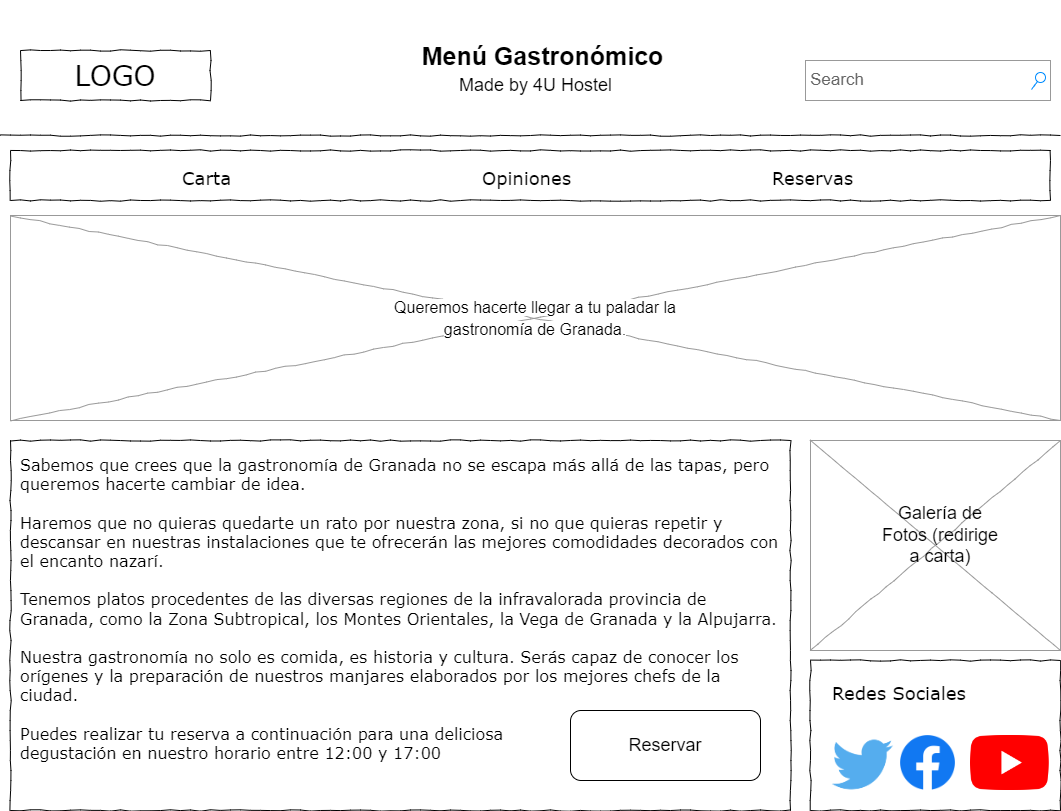

The diagram above was exported from draw.io. Its source (the exported page's mxGraphModel, read from the mxfile embedded in the PNG):
<mxGraphModel dx="1422" dy="737" grid="1" gridSize="10" guides="1" tooltips="1" connect="1" arrows="1" fold="1" page="1" pageScale="1" pageWidth="1100" pageHeight="850" background="#ffffff" math="0" shadow="0">
  <root>
    <mxCell id="0" />
    <mxCell id="1" parent="0" />
    <mxCell id="677b7b8949515195-2" value="LOGO" style="whiteSpace=wrap;html=1;rounded=0;shadow=0;labelBackgroundColor=none;strokeWidth=1;fontFamily=Verdana;fontSize=28;align=center;comic=1;" parent="1" vertex="1">
      <mxGeometry x="40" y="60" width="190" height="50" as="geometry" />
    </mxCell>
    <mxCell id="677b7b8949515195-3" value="Search" style="strokeWidth=1;shadow=0;dashed=0;align=center;html=1;shape=mxgraph.mockup.forms.searchBox;strokeColor=#999999;mainText=;strokeColor2=#008cff;fontColor=#666666;fontSize=17;align=left;spacingLeft=3;rounded=0;labelBackgroundColor=none;comic=1;" parent="1" vertex="1">
      <mxGeometry x="825" y="70" width="245" height="40" as="geometry" />
    </mxCell>
    <mxCell id="677b7b8949515195-9" value="" style="line;strokeWidth=1;html=1;rounded=0;shadow=0;labelBackgroundColor=none;fillColor=none;fontFamily=Verdana;fontSize=14;fontColor=#000000;align=center;comic=1;" parent="1" vertex="1">
      <mxGeometry x="20" y="140" width="1060" height="10" as="geometry" />
    </mxCell>
    <mxCell id="677b7b8949515195-10" value="" style="whiteSpace=wrap;html=1;rounded=0;shadow=0;labelBackgroundColor=none;strokeWidth=1;fillColor=none;fontFamily=Verdana;fontSize=12;align=center;comic=1;" parent="1" vertex="1">
      <mxGeometry x="30" y="160" width="1040" height="50" as="geometry" />
    </mxCell>
    <mxCell id="677b7b8949515195-11" value="&lt;font style=&quot;font-size: 18px&quot;&gt;Carta&lt;/font&gt;" style="text;html=1;points=[];align=left;verticalAlign=top;spacingTop=-4;fontSize=14;fontFamily=Verdana;fontStyle=0" parent="1" vertex="1">
      <mxGeometry x="200" y="175" width="60" height="20" as="geometry" />
    </mxCell>
    <mxCell id="677b7b8949515195-12" value="&lt;font style=&quot;font-size: 18px&quot;&gt;Opiniones&lt;/font&gt;" style="text;html=1;points=[];align=left;verticalAlign=top;spacingTop=-4;fontSize=14;fontFamily=Verdana" parent="1" vertex="1">
      <mxGeometry x="500" y="175" width="60" height="20" as="geometry" />
    </mxCell>
    <mxCell id="677b7b8949515195-13" value="&lt;font style=&quot;font-size: 18px;&quot;&gt;Reservas&lt;/font&gt;" style="text;html=1;points=[];align=left;verticalAlign=top;spacingTop=-4;fontSize=18;fontFamily=Verdana" parent="1" vertex="1">
      <mxGeometry x="790" y="175" width="60" height="20" as="geometry" />
    </mxCell>
    <mxCell id="677b7b8949515195-15" value="&lt;div style=&quot;font-size: 16px&quot;&gt;Sabemos que crees que la gastronomía de Granada no se escapa más allá de las tapas, pero queremos hacerte cambiar de idea.&lt;br&gt;&lt;br&gt;Haremos que no quieras quedarte un rato por nuestra zona, si no que quieras repetir y descansar en nuestras instalaciones que te ofrecerán las mejores comodidades decorados con el encanto nazarí.&lt;br&gt;&lt;br&gt;Tenemos platos procedentes de las diversas regiones de la infravalorada provincia de Granada, como la Zona Subtropical, los Montes Orientales, la Vega de Granada y la Alpujarra.&lt;br&gt;&lt;br&gt;Nuestra gastronomía no solo es comida, es historia y cultura. Serás capaz de conocer los orígenes y la preparación de nuestros manjares elaborados por los mejores chefs de la ciudad.&lt;br&gt;&lt;/div&gt;&lt;div style=&quot;font-size: 16px&quot;&gt;&lt;br&gt;&lt;/div&gt;&lt;div style=&quot;font-size: 16px&quot;&gt;Puedes realizar tu reserva a continuación para una deliciosa&amp;nbsp;&lt;/div&gt;&lt;div style=&quot;font-size: 16px&quot;&gt;degustación en nuestro horario entre 12:00 y 17:00&lt;/div&gt;" style="whiteSpace=wrap;html=1;rounded=0;shadow=0;labelBackgroundColor=none;strokeWidth=1;fillColor=none;fontFamily=Verdana;fontSize=12;align=left;verticalAlign=top;spacing=10;comic=1;" parent="1" vertex="1">
      <mxGeometry x="30" y="450" width="780" height="370" as="geometry" />
    </mxCell>
    <mxCell id="677b7b8949515195-16" value="" style="verticalLabelPosition=bottom;shadow=0;dashed=0;align=center;html=1;verticalAlign=top;strokeWidth=1;shape=mxgraph.mockup.graphics.simpleIcon;strokeColor=#999999;rounded=0;labelBackgroundColor=none;fontFamily=Verdana;fontSize=14;fontColor=#000000;comic=1;" parent="1" vertex="1">
      <mxGeometry x="30" y="225" width="1050" height="205" as="geometry" />
    </mxCell>
    <mxCell id="677b7b8949515195-26" value="" style="whiteSpace=wrap;html=1;rounded=0;shadow=0;labelBackgroundColor=none;strokeWidth=1;fillColor=none;fontFamily=Verdana;fontSize=12;align=center;comic=1;" parent="1" vertex="1">
      <mxGeometry x="830" y="670" width="250" height="150" as="geometry" />
    </mxCell>
    <mxCell id="677b7b8949515195-42" value="&lt;font style=&quot;font-size: 18px&quot;&gt;Redes Sociales&lt;/font&gt;" style="text;html=1;points=[];align=left;verticalAlign=top;spacingTop=-4;fontSize=14;fontFamily=Verdana" parent="1" vertex="1">
      <mxGeometry x="850" y="690" width="170" height="20" as="geometry" />
    </mxCell>
    <mxCell id="tHr--yeFzqNWFnihwjvY-1" value="&lt;font size=&quot;1&quot;&gt;&lt;b style=&quot;font-size: 25px&quot;&gt;Menú Gastronómico&lt;/b&gt;&lt;/font&gt;" style="text;html=1;strokeColor=none;fillColor=none;align=center;verticalAlign=middle;whiteSpace=wrap;rounded=0;" parent="1" vertex="1">
      <mxGeometry x="380" y="10" width="365" height="110" as="geometry" />
    </mxCell>
    <mxCell id="tHr--yeFzqNWFnihwjvY-20" value="" style="shape=image;verticalLabelPosition=bottom;labelBackgroundColor=default;verticalAlign=top;aspect=fixed;imageAspect=0;image=https://logodownload.org/wp-content/uploads/2014/10/youtube-logo-5-2.png;" parent="1" vertex="1">
      <mxGeometry x="990" y="745" width="78.8" height="55" as="geometry" />
    </mxCell>
    <mxCell id="tHr--yeFzqNWFnihwjvY-21" value="" style="shape=image;verticalLabelPosition=bottom;labelBackgroundColor=default;verticalAlign=top;aspect=fixed;imageAspect=0;image=http://assets.stickpng.com/images/580b57fcd9996e24bc43c53e.png;" parent="1" vertex="1">
      <mxGeometry x="837" y="730" width="90" height="90" as="geometry" />
    </mxCell>
    <mxCell id="tHr--yeFzqNWFnihwjvY-22" value="" style="shape=image;verticalLabelPosition=bottom;labelBackgroundColor=default;verticalAlign=top;aspect=fixed;imageAspect=0;image=https://upload.wikimedia.org/wikipedia/commons/thumb/0/05/Facebook_Logo_%282019%29.png/1024px-Facebook_Logo_%282019%29.png;" parent="1" vertex="1">
      <mxGeometry x="920" y="745" width="55" height="55" as="geometry" />
    </mxCell>
    <mxCell id="tHr--yeFzqNWFnihwjvY-23" value="" style="verticalLabelPosition=bottom;shadow=0;dashed=0;align=center;html=1;verticalAlign=top;strokeWidth=1;shape=mxgraph.mockup.graphics.simpleIcon;strokeColor=#999999;rounded=0;labelBackgroundColor=none;fontFamily=Verdana;fontSize=14;fontColor=#000000;comic=1;" parent="1" vertex="1">
      <mxGeometry x="830" y="450" width="250" height="210" as="geometry" />
    </mxCell>
    <mxCell id="tHr--yeFzqNWFnihwjvY-24" value="Galería de Fotos (redirige a carta)" style="text;html=1;strokeColor=none;fillColor=none;align=center;verticalAlign=middle;whiteSpace=wrap;rounded=0;fontSize=18;" parent="1" vertex="1">
      <mxGeometry x="900" y="515" width="120" height="60" as="geometry" />
    </mxCell>
    <mxCell id="tHr--yeFzqNWFnihwjvY-25" value="&lt;span style=&quot;font-size: 16px ; text-align: left ; background-color: rgb(255 , 255 , 255)&quot;&gt;Queremos hacerte llegar a tu paladar la gastronomía de Granada.&lt;/span&gt;" style="text;html=1;strokeColor=none;fillColor=none;align=center;verticalAlign=middle;whiteSpace=wrap;rounded=0;fontSize=18;" parent="1" vertex="1">
      <mxGeometry x="380" y="277.5" width="350" height="100" as="geometry" />
    </mxCell>
    <mxCell id="tHr--yeFzqNWFnihwjvY-26" value="Reservar" style="rounded=1;whiteSpace=wrap;html=1;fontSize=18;" parent="1" vertex="1">
      <mxGeometry x="590" y="720" width="190" height="70" as="geometry" />
    </mxCell>
    <mxCell id="tHr--yeFzqNWFnihwjvY-27" value="&lt;font size=&quot;1&quot;&gt;&lt;span style=&quot;font-size: 18px&quot;&gt;Made by 4U Hostel&lt;/span&gt;&lt;/font&gt;" style="text;html=1;strokeColor=none;fillColor=none;align=center;verticalAlign=middle;whiteSpace=wrap;rounded=0;" parent="1" vertex="1">
      <mxGeometry x="432.5" y="80" width="245" height="30" as="geometry" />
    </mxCell>
  </root>
</mxGraphModel>